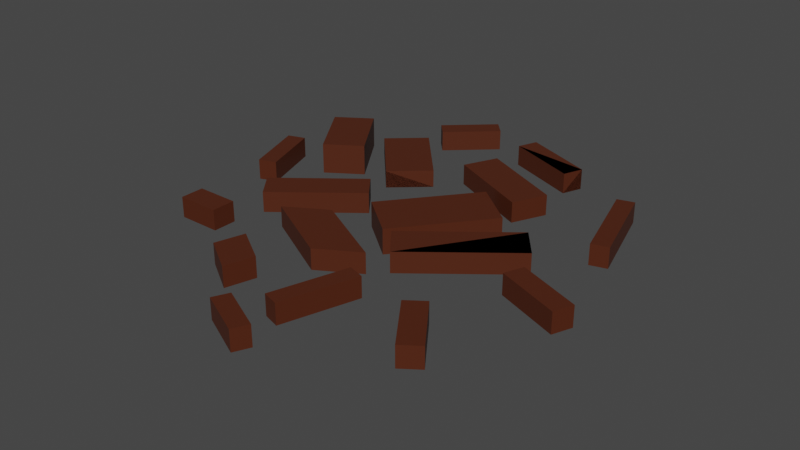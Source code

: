 # Source: Dirt.blend  (saved by Blender 3.1.7; exported with 4.5.12 LTS)
import bpy
from mathutils import Matrix  # noqa: F401  (used for matrix-valued properties, if any)

bpy.ops.wm.read_factory_settings(use_empty=True)
scene = bpy.context.scene
scene.name = 'Scene'

# ---- collections
col_collection = bpy.data.collections.new('Collection'); scene.collection.children.link(col_collection)

# ---- materials (node trees are filled in below, after node groups)
mat_material = bpy.data.materials.new('Material')
mat_material.use_transparent_shadow = False

# ---- material node trees
mat_material.use_nodes = True; mat_material.node_tree.nodes.clear()
_N = mat_material.node_tree.nodes; _L = mat_material.node_tree.links
n0 = _N.new('ShaderNodeBsdfPrincipled'); n0.name = 'Principled BSDF'; n0.location = (10, 300)
n0.distribution = 'GGX'
n0.subsurface_method = 'RANDOM_WALK_SKIN'
n0.inputs[0].default_value = (0.08001, 0.01702, 0.004582, 1.0)
n0.inputs[3].default_value = 1.45
n0.inputs[27].default_value = (0.0, 0.0, 0.0, 1.0)
n0.inputs[28].default_value = 1.0
n1 = _N.new('ShaderNodeOutputMaterial'); n1.name = 'Material Output'; n1.location = (300, 300)
_L.new(n0.outputs[0], n1.inputs[0])
n1.is_active_output = True

# ---- world
world_world = bpy.data.worlds.new('World'); scene.world = world_world
world_world.use_nodes = True; world_world.node_tree.nodes.clear()
_N = world_world.node_tree.nodes; _L = world_world.node_tree.links
n0 = _N.new('ShaderNodeOutputWorld'); n0.name = 'World Output'; n0.location = (300, 300)
n1 = _N.new('ShaderNodeBackground'); n1.name = 'Background'; n1.location = (10, 300)
n1.inputs[0].default_value = (0.05088, 0.05088, 0.05088, 1.0)
_L.new(n1.outputs[0], n0.inputs[0])
n0.is_active_output = True
world_world.color = (0.05088, 0.05088, 0.05088)
world_world.use_sun_shadow = False
world_world.sun_shadow_jitter_overblur = 0.0

# ---- meshes
me_cube = bpy.data.meshes.new('Cube')
me_cube.from_pydata([(-0.03418, 0.002492, 0.002421), (-0.03418, 0.002492, 0.02497), (0.02631, 0.078, 0.002421), (0.02631, 0.078, 0.02497), (0.004278, -0.02832, 0.002421), (0.004278, -0.02832, 0.02497), (0.06477, 0.04718, 0.002421), (0.06477, 0.04718, 0.02497), (-0.07943, -0.05552, 0.01032), (-0.07943, -0.05552, 0.02863), (-0.04356, -0.03416, 0.01032), (-0.04356, -0.03416, 0.02863), (-0.01182, -0.09178, 0.01032), (-0.01182, -0.09178, 0.02863), (0.02405, -0.07042, 0.01032), (0.02405, -0.07042, 0.02863), (0.03037, -0.09376, 0.01032), (0.03037, -0.09376, 0.02863), (0.009493, -0.1593, 0.01032), (0.009493, -0.1593, 0.02863), (0.04475, -0.09835, 0.01032), (0.04475, -0.09835, 0.02863), (0.02388, -0.1638, 0.01032), (0.02388, -0.1638, 0.02863), (-0.07412, -0.1321, 0.01032), (-0.07412, -0.1321, 0.02863), (-0.06637, -0.106, 0.01032), (-0.06637, -0.106, 0.02863), (-0.04208, -0.1522, 0.01032), (-0.04208, -0.1522, 0.02863), (-0.03432, -0.1262, 0.01032), (-0.03432, -0.1262, 0.02863), (-0.11, -0.04632, 0.01032), (-0.11, -0.04632, 0.02863), (-0.1275, -0.02421, 0.01032), (-0.1275, -0.02421, 0.02863), (-0.04145, 0.007778, 0.01032), (-0.04145, 0.007778, 0.02863), (-0.0589, 0.02989, 0.01032), (-0.0589, 0.02989, 0.02863), (-0.1536, -0.09481, 0.01032), (-0.1536, -0.09481, 0.02863), (-0.1536, -0.07366, 0.01032), (-0.1536, -0.07366, 0.02863), (-0.1158, -0.09481, 0.01032), (-0.1158, -0.09481, 0.02863), (-0.1158, -0.07366, 0.01032), (-0.1158, -0.07366, 0.02863), (-0.1449, 0.003042, 0.01032), (-0.1449, 0.003042, 0.02863), (-0.1603, -0.002253, 0.01032), (-0.1603, -0.002253, 0.02863), (-0.1639, 0.05867, 0.01032), (-0.1639, 0.05867, 0.02863), (-0.1794, 0.05338, 0.01032), (-0.1794, 0.05338, 0.02863), (0.1822, -0.03531, 0.02863), (0.1822, -0.03531, 0.01032), (0.1754, -0.05243, 0.02863), (0.1754, -0.05243, 0.01032), (0.1262, -0.01332, 0.02863), (0.1262, -0.01332, 0.01032), (0.1194, -0.03045, 0.02863), (0.1194, -0.03045, 0.01032), (-0.07541, 0.1502, 0.01032), (-0.07541, 0.1502, 0.02863), (-0.08695, 0.1629, 0.01032), (-0.08695, 0.1629, 0.02863), (-0.03576, 0.1865, 0.01032), (-0.03576, 0.1865, 0.02863), (-0.0473, 0.1991, 0.01032), (-0.0473, 0.1991, 0.02863), (-0.01582, 0.1036, 0.01032), (-0.01582, 0.1036, 0.02863), (-0.001949, 0.1333, 0.01032), (-0.001949, 0.1333, 0.02863), (0.0589, 0.06867, 0.01032), (0.0589, 0.06867, 0.02863), (0.07277, 0.09838, 0.01032), (0.07277, 0.09838, 0.02863), (-0.002703, 0.1683, 0.01032), (-0.002703, 0.1683, 0.02863), (0.004204, 0.1857, 0.01032), (0.004204, 0.1857, 0.02863), (0.0611, 0.1429, 0.01032), (0.0611, 0.1429, 0.02863), (0.06801, 0.1603, 0.01032), (0.06801, 0.1603, 0.02863), (0.1439, 0.04772, 0.01032), (0.1439, 0.04772, 0.02863), (0.1203, 0.128, 0.01032), (0.1203, 0.128, 0.02863), (0.1586, 0.05204, 0.01032), (0.1586, 0.05204, 0.02863), (0.135, 0.1323, 0.01032), (0.135, 0.1323, 0.02863), (0.03683, -0.05789, 0.01032), (0.03683, -0.05789, 0.02863), (0.01608, -0.03177, 0.01032), (0.01608, -0.03177, 0.02863), (0.1189, 0.007303, 0.01032), (0.1189, 0.007303, 0.02863), (0.09814, 0.03342, 0.01032), (0.09814, 0.03342, 0.02863), (0.12, -0.151, 0.01032), (0.12, -0.151, 0.02863), (0.08757, -0.1057, 0.01032), (0.08757, -0.1057, 0.02863), (0.1357, -0.1398, 0.01032), (0.1357, -0.1398, 0.02863), (0.1032, -0.09446, 0.01032), (0.1032, -0.09446, 0.02863), (-0.01585, -0.1871, 0.01032), (-0.01585, -0.1871, 0.02863), (-0.009236, -0.1733, 0.01032), (-0.009236, -0.1733, 0.02863), (0.02457, -0.2065, 0.01032), (0.02457, -0.2065, 0.02863), (0.03119, -0.1928, 0.01032), (0.03119, -0.1928, 0.02863), (-0.1044, 0.1009, 0.01528), (-0.1044, 0.1009, 0.03056), (-0.07415, 0.1279, 0.01528), (-0.07415, 0.1279, 0.03056), (-0.05614, 0.04666, 0.01528), (-0.05614, 0.04666, 0.03056), (-0.02584, 0.07367, 0.01528), (-0.02584, 0.07367, 0.03056), (-0.17, 0.1058, 0.005656), (-0.17, 0.1058, 0.0333), (-0.139, 0.1264, 0.005656), (-0.139, 0.1264, 0.0333), (-0.1332, 0.05047, 0.005656), (-0.1332, 0.05047, 0.0333), (-0.1022, 0.07104, 0.005656), (-0.1022, 0.07104, 0.0333)], [], [(0, 1, 3, 2), (2, 3, 7, 6), (6, 7, 5, 4), (4, 5, 1, 0), (2, 6, 4, 0), (7, 3, 1, 5), (8, 9, 11, 10), (10, 11, 15, 14), (14, 15, 13, 12), (12, 13, 9, 8), (10, 14, 12, 8), (15, 11, 9, 13), (16, 18, 19, 17), (18, 22, 23, 19), (22, 20, 21, 23), (20, 16, 17, 21), (18, 16, 20, 22), (23, 21, 17, 19), (24, 25, 27, 26), (26, 27, 31, 30), (30, 31, 29, 28), (28, 29, 25, 24), (26, 30, 28, 24), (31, 27, 25, 29), (32, 33, 35, 34), (34, 35, 39, 38), (38, 39, 37, 36), (36, 37, 33, 32), (34, 38, 36, 32), (39, 35, 33, 37), (40, 41, 43, 42), (42, 43, 47, 46), (46, 47, 45, 44), (44, 45, 41, 40), (42, 46, 44, 40), (47, 43, 41, 45), (48, 49, 51, 50), (50, 51, 55, 54), (54, 55, 53, 52), (52, 53, 49, 48), (50, 54, 52, 48), (55, 51, 49, 53), (61, 57, 59, 63), (59, 58, 62, 63), (57, 56, 58, 59), (61, 60, 56, 57), (63, 62, 60, 61), (100, 102, 98, 96, 99, 97, 101, 103), (64, 65, 67, 66), (66, 67, 71, 70), (70, 71, 69, 68), (68, 69, 65, 64), (66, 70, 68, 64), (71, 67, 65, 69), (72, 73, 75, 74), (74, 75, 79, 78), (78, 79, 77, 76), (76, 77, 73, 72), (74, 78, 76, 72), (79, 75, 73, 77), (80, 81, 83, 82), (82, 83, 87, 86), (86, 87, 85, 84), (84, 85, 81, 80), (82, 86, 84, 80), (87, 83, 81, 85), (88, 89, 91, 90), (90, 91, 95, 94), (94, 95, 93, 92), (92, 93, 89, 88), (90, 94, 92, 88), (95, 91, 89, 93), (96, 97, 99, 98), (98, 99, 103, 102), (102, 103, 101, 100), (100, 101, 97, 96), (98, 102, 100, 96), (103, 99, 97, 101), (104, 105, 107, 106), (106, 107, 111, 110), (110, 111, 109, 108), (108, 109, 105, 104), (106, 110, 108, 104), (111, 107, 105, 109), (112, 113, 115, 114), (114, 115, 119, 118), (118, 119, 117, 116), (116, 117, 113, 112), (114, 118, 116, 112), (119, 115, 113, 117), (85, 81, 83, 80, 82, 86, 84, 87), (120, 121, 123, 122), (122, 123, 127, 126), (126, 127, 125, 124), (124, 125, 121, 120), (122, 126, 124, 120), (127, 123, 121, 125), (56, 60, 62, 58), (128, 129, 131, 130), (130, 131, 135, 134), (134, 135, 133, 132), (132, 133, 129, 128), (130, 134, 132, 128), (135, 131, 129, 133), (125, 124, 120, 121, 122, 123, 127, 126)])
_uv = me_cube.uv_layers.new(name='UVMap')
_uv.uv.foreach_set('vector', [0.375, 0.0, 0.625, 0.0, 0.625, 0.25, 0.375, 0.25, 0.375, 0.25, 0.625, 0.25, 0.625, 0.5, 0.375, 0.5, 0.375, 0.5, 0.625, 0.5, 0.625, 0.75, 0.375, 0.75, 0.375, 0.75, 0.625, 0.75, 0.625, 1.0, 0.375, 1.0, 0.125, 0.5, 0.375, 0.5, 0.375, 0.75, 0.125, 0.75, 0.625, 0.5, 0.875, 0.5, 0.875, 0.75, 0.625, 0.75, 0.375, 0.0, 0.625, 0.0, 0.625, 0.25, 0.375, 0.25, 0.375, 0.25, 0.625, 0.25, 0.625, 0.5, 0.375, 0.5, 0.375, 0.5, 0.625, 0.5, 0.625, 0.75, 0.375, 0.75, 0.375, 0.75, 0.625, 0.75, 0.625, 1.0, 0.375, 1.0, 0.125, 0.5, 0.375, 0.5, 0.375, 0.75, 0.125, 0.75, 0.625, 0.5, 0.875, 0.5, 0.875, 0.75, 0.625, 0.75, 0.375, 0.0, 0.375, 0.25, 0.625, 0.25, 0.625, 0.0, 0.375, 0.25, 0.375, 0.5, 0.625, 0.5, 0.625, 0.25, 0.375, 0.5, 0.375, 0.75, 0.625, 0.75, 0.625, 0.5, 0.375, 0.75, 0.375, 1.0, 0.625, 1.0, 0.625, 0.75, 0.125, 0.5, 0.125, 0.75, 0.375, 0.75, 0.375, 0.5, 0.625, 0.5, 0.625, 0.75, 0.875, 0.75, 0.875, 0.5, 0.375, 0.0, 0.625, 0.0, 0.625, 0.25, 0.375, 0.25, 0.375, 0.25, 0.625, 0.25, 0.625, 0.5, 0.375, 0.5, 0.375, 0.5, 0.625, 0.5, 0.625, 0.75, 0.375, 0.75, 0.375, 0.75, 0.625, 0.75, 0.625, 1.0, 0.375, 1.0, 0.125, 0.5, 0.375, 0.5, 0.375, 0.75, 0.125, 0.75, 0.625, 0.5, 0.875, 0.5, 0.875, 0.75, 0.625, 0.75, 0.375, 0.0, 0.625, 0.0, 0.625, 0.25, 0.375, 0.25, 0.375, 0.25, 0.625, 0.25, 0.625, 0.5, 0.375, 0.5, 0.375, 0.5, 0.625, 0.5, 0.625, 0.75, 0.375, 0.75, 0.375, 0.75, 0.625, 0.75, 0.625, 1.0, 0.375, 1.0, 0.125, 0.5, 0.375, 0.5, 0.375, 0.75, 0.125, 0.75, 0.625, 0.5, 0.875, 0.5, 0.875, 0.75, 0.625, 0.75, 0.375, 0.0, 0.625, 0.0, 0.625, 0.25, 0.375, 0.25, 0.375, 0.25, 0.625, 0.25, 0.625, 0.5, 0.375, 0.5, 0.375, 0.5, 0.625, 0.5, 0.625, 0.75, 0.375, 0.75, 0.375, 0.75, 0.625, 0.75, 0.625, 1.0, 0.375, 1.0, 0.125, 0.5, 0.375, 0.5, 0.375, 0.75, 0.125, 0.75, 0.625, 0.5, 0.875, 0.5, 0.875, 0.75, 0.625, 0.75, 0.375, 0.0, 0.625, 0.0, 0.625, 0.25, 0.375, 0.25, 0.375, 0.25, 0.625, 0.25, 0.625, 0.5, 0.375, 0.5, 0.375, 0.5, 0.625, 0.5, 0.625, 0.75, 0.375, 0.75, 0.375, 0.75, 0.625, 0.75, 0.625, 1.0, 0.375, 1.0, 0.125, 0.5, 0.375, 0.5, 0.375, 0.75, 0.125, 0.75, 0.625, 0.5, 0.875, 0.5, 0.875, 0.75, 0.625, 0.75, 0.125, 0.5, 0.375, 0.5, 0.375, 0.75, 0.125, 0.75, 0.375, 0.75, 0.625, 0.75, 0.625, 1.0, 0.375, 1.0, 0.375, 0.5, 0.625, 0.5, 0.625, 0.75, 0.375, 0.75, 0.375, 0.25, 0.625, 0.25, 0.625, 0.5, 0.375, 0.5, 0.375, 0.0, 0.625, 0.0, 0.625, 0.25, 0.375, 0.25, 0.375, 0.75, 0.375, 0.5, 0.375, 0.25, 0.375, 0.0, 0.625, 0.25, 0.625, 0.0, 0.625, 0.75, 0.625, 0.5, 0.375, 0.0, 0.625, 0.0, 0.625, 0.25, 0.375, 0.25, 0.375, 0.25, 0.625, 0.25, 0.625, 0.5, 0.375, 0.5, 0.375, 0.5, 0.625, 0.5, 0.625, 0.75, 0.375, 0.75, 0.375, 0.75, 0.625, 0.75, 0.625, 1.0, 0.375, 1.0, 0.125, 0.5, 0.375, 0.5, 0.375, 0.75, 0.125, 0.75, 0.625, 0.5, 0.875, 0.5, 0.875, 0.75, 0.625, 0.75, 0.375, 0.0, 0.625, 0.0, 0.625, 0.25, 0.375, 0.25, 0.375, 0.25, 0.625, 0.25, 0.625, 0.5, 0.375, 0.5, 0.375, 0.5, 0.625, 0.5, 0.625, 0.75, 0.375, 0.75, 0.375, 0.75, 0.625, 0.75, 0.625, 1.0, 0.375, 1.0, 0.125, 0.5, 0.375, 0.5, 0.375, 0.75, 0.125, 0.75, 0.625, 0.5, 0.875, 0.5, 0.875, 0.75, 0.625, 0.75, 0.375, 0.0, 0.625, 0.0, 0.625, 0.25, 0.375, 0.25, 0.375, 0.25, 0.625, 0.25, 0.625, 0.5, 0.375, 0.5, 0.375, 0.5, 0.625, 0.5, 0.625, 0.75, 0.375, 0.75, 0.375, 0.75, 0.625, 0.75, 0.625, 1.0, 0.375, 1.0, 0.125, 0.5, 0.375, 0.5, 0.375, 0.75, 0.125, 0.75, 0.625, 0.5, 0.875, 0.5, 0.875, 0.75, 0.625, 0.75, 0.375, 0.0, 0.625, 0.0, 0.625, 0.25, 0.375, 0.25, 0.375, 0.25, 0.625, 0.25, 0.625, 0.5, 0.375, 0.5, 0.375, 0.5, 0.625, 0.5, 0.625, 0.75, 0.375, 0.75, 0.375, 0.75, 0.625, 0.75, 0.625, 1.0, 0.375, 1.0, 0.125, 0.5, 0.375, 0.5, 0.375, 0.75, 0.125, 0.75, 0.625, 0.5, 0.875, 0.5, 0.875, 0.75, 0.625, 0.75, 0.375, 0.0, 0.625, 0.0, 0.625, 0.25, 0.375, 0.25, 0.375, 0.25, 0.625, 0.25, 0.625, 0.5, 0.375, 0.5, 0.375, 0.5, 0.625, 0.5, 0.625, 0.75, 0.375, 0.75, 0.375, 0.75, 0.625, 0.75, 0.625, 1.0, 0.375, 1.0, 0.125, 0.5, 0.375, 0.5, 0.375, 0.75, 0.125, 0.75, 0.625, 0.5, 0.875, 0.5, 0.875, 0.75, 0.625, 0.75, 0.375, 0.0, 0.625, 0.0, 0.625, 0.25, 0.375, 0.25, 0.375, 0.25, 0.625, 0.25, 0.625, 0.5, 0.375, 0.5, 0.375, 0.5, 0.625, 0.5, 0.625, 0.75, 0.375, 0.75, 0.375, 0.75, 0.625, 0.75, 0.625, 1.0, 0.375, 1.0, 0.125, 0.5, 0.375, 0.5, 0.375, 0.75, 0.125, 0.75, 0.625, 0.5, 0.875, 0.5, 0.875, 0.75, 0.625, 0.75, 0.375, 0.0, 0.625, 0.0, 0.625, 0.25, 0.375, 0.25, 0.375, 0.25, 0.625, 0.25, 0.625, 0.5, 0.375, 0.5, 0.375, 0.5, 0.625, 0.5, 0.625, 0.75, 0.375, 0.75, 0.375, 0.75, 0.625, 0.75, 0.625, 1.0, 0.375, 1.0, 0.125, 0.5, 0.375, 0.5, 0.375, 0.75, 0.125, 0.75, 0.625, 0.5, 0.875, 0.5, 0.875, 0.75, 0.625, 0.75, 0.625, 0.75, 0.625, 1.0, 0.625, 0.25, 0.375, 0.0, 0.375, 0.25, 0.375, 0.5, 0.375, 0.75, 0.625, 0.5, 0.375, 0.0, 0.625, 0.0, 0.625, 0.25, 0.375, 0.25, 0.375, 0.25, 0.625, 0.25, 0.625, 0.5, 0.375, 0.5, 0.375, 0.5, 0.625, 0.5, 0.625, 0.75, 0.375, 0.75, 0.375, 0.75, 0.625, 0.75, 0.625, 1.0, 0.375, 1.0, 0.125, 0.5, 0.375, 0.5, 0.375, 0.75, 0.125, 0.75, 0.625, 0.5, 0.875, 0.5, 0.875, 0.75, 0.625, 0.75, 0.625, 0.5, 0.875, 0.5, 0.875, 0.75, 0.625, 0.75, 0.375, 0.0, 0.625, 0.0, 0.625, 0.25, 0.375, 0.25, 0.375, 0.25, 0.625, 0.25, 0.625, 0.5, 0.375, 0.5, 0.375, 0.5, 0.625, 0.5, 0.625, 0.75, 0.375, 0.75, 0.375, 0.75, 0.625, 0.75, 0.625, 1.0, 0.375, 1.0, 0.125, 0.5, 0.375, 0.5, 0.375, 0.75, 0.125, 0.75, 0.625, 0.5, 0.875, 0.5, 0.875, 0.75, 0.625, 0.75, 0.625, 0.75, 0.375, 0.75, 0.375, 1.0, 0.625, 0.0, 0.375, 0.25, 0.625, 0.25, 0.625, 0.5, 0.375, 0.5])
me_cube.materials.append(mat_material)
me_cube.use_remesh_fix_poles = True
me_cube.use_remesh_preserve_attributes = False
me_cube.update()

# ---- objects
ob_dirt = bpy.data.objects.new('Dirt', me_cube)

# ---- transforms, parenting, visibility, modifiers, constraints
ob_dirt.location = (0.0, 0.0, 0.0)

# ---- collection membership
col_collection.objects.link(ob_dirt)

# ---- scene / render settings (as saved in the file)
scene.frame_start = 1; scene.frame_end = 250; scene.frame_set(1)
scene.render.engine = 'BLENDER_EEVEE_NEXT'
scene.cycles.sampling_pattern = 'TABULATED_SOBOL'
scene.cycles.use_light_tree = False
scene.view_settings.view_transform = 'Filmic'
bpy.context.view_layer.update()

# ---- added for rendering (the .blend has no active camera and no usable light): camera, sun
cam_auto = bpy.data.cameras.new('AutoCamera')
cam_auto.lens = 50.0
cam_auto.sensor_width = 36.0
cam_auto.clip_end = 1000.0
ob_auto_camera = bpy.data.objects.new('AutoCamera', cam_auto)
scene.collection.objects.link(ob_auto_camera)
ob_auto_camera.location = (0.504963, -0.607987, 0.420714)
ob_auto_camera.rotation_euler = (1.09748, -7.21219e-08, 0.694738)
scene.camera = ob_auto_camera
light_auto_sun = bpy.data.lights.new('AutoSun', 'SUN')
light_auto_sun.energy = 3.0
light_auto_sun.angle = 0.0523599
ob_auto_sun = bpy.data.objects.new('AutoSun', light_auto_sun)
scene.collection.objects.link(ob_auto_sun)
ob_auto_sun.rotation_euler = (0.872665, 0.174533, 0.523599)
bpy.context.view_layer.update()
